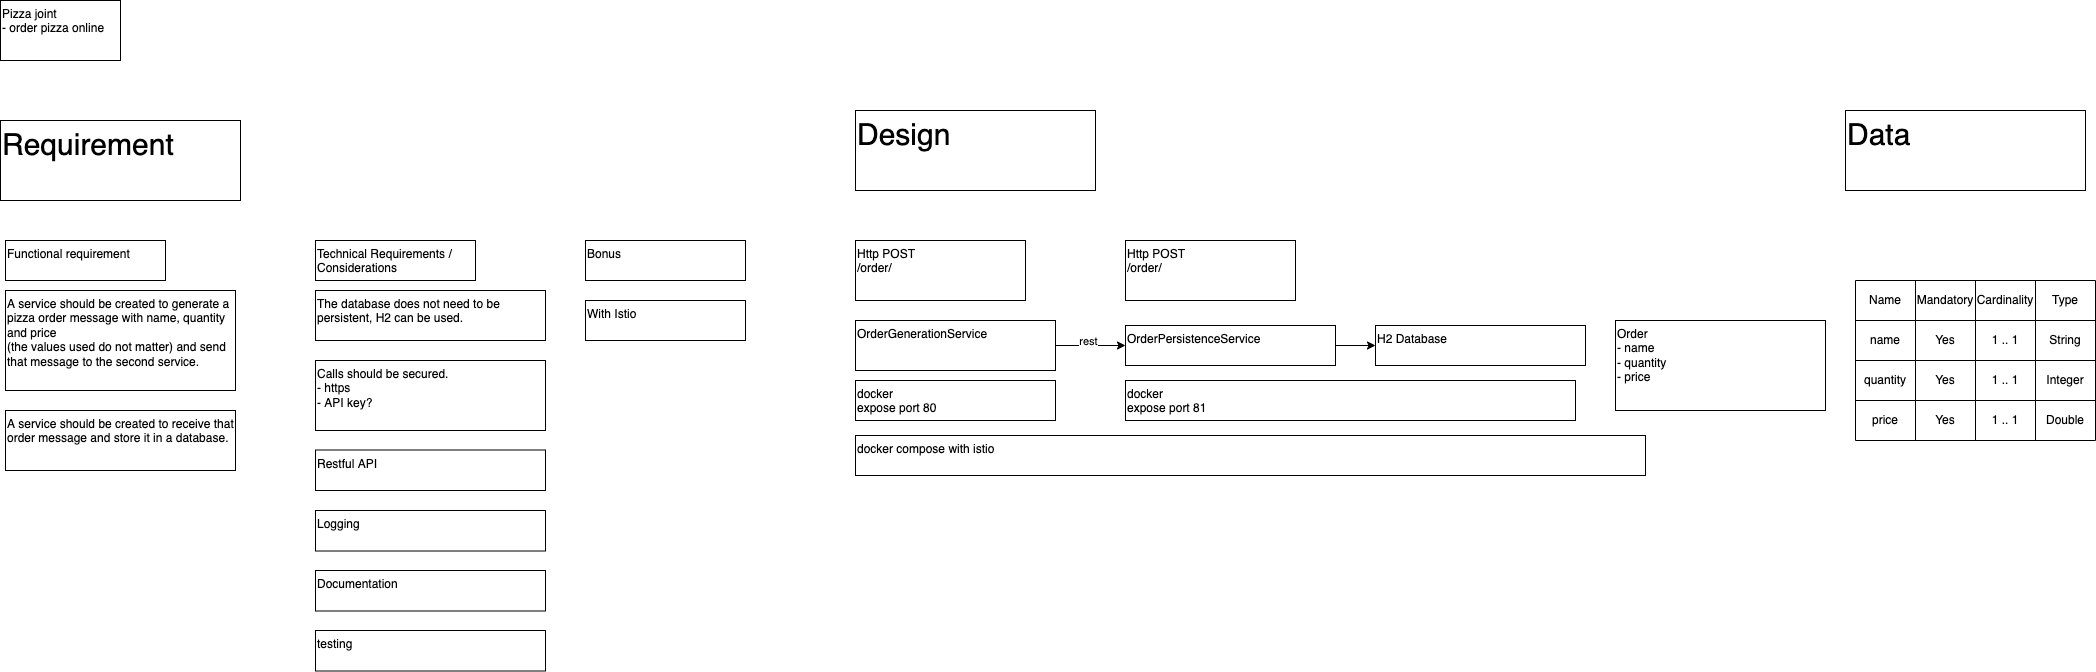

The diagram above was exported from draw.io. Its source (the exported page's mxGraphModel, read from the mxfile embedded in the PNG):
<mxGraphModel dx="2252" dy="897" grid="1" gridSize="10" guides="1" tooltips="1" connect="1" arrows="1" fold="1" page="1" pageScale="1" pageWidth="827" pageHeight="1169" math="0" shadow="0">
  <root>
    <mxCell id="0" />
    <mxCell id="1" parent="0" />
    <mxCell id="PnLtA7l94HyOZgNAgSsn-1" value="Pizza joint&lt;br&gt;- order pizza online" style="rounded=0;whiteSpace=wrap;html=1;align=left;verticalAlign=top;" vertex="1" parent="1">
      <mxGeometry x="-805" y="130" width="120" height="60" as="geometry" />
    </mxCell>
    <mxCell id="PnLtA7l94HyOZgNAgSsn-2" value="Functional requirement" style="rounded=0;whiteSpace=wrap;html=1;align=left;verticalAlign=top;" vertex="1" parent="1">
      <mxGeometry x="-800" y="370" width="160" height="40" as="geometry" />
    </mxCell>
    <mxCell id="PnLtA7l94HyOZgNAgSsn-3" value="&lt;div&gt;A service should be created to generate a pizza order message with name, quantity and price&lt;/div&gt;&lt;div&gt;(the values used do not matter) and send that message to the second service.&lt;/div&gt;" style="rounded=0;whiteSpace=wrap;html=1;align=left;verticalAlign=top;" vertex="1" parent="1">
      <mxGeometry x="-800" y="420" width="230" height="100" as="geometry" />
    </mxCell>
    <mxCell id="PnLtA7l94HyOZgNAgSsn-4" value="A service should be created to receive that order message and store it in a database." style="rounded=0;whiteSpace=wrap;html=1;align=left;verticalAlign=top;" vertex="1" parent="1">
      <mxGeometry x="-800" y="540" width="230" height="60" as="geometry" />
    </mxCell>
    <mxCell id="PnLtA7l94HyOZgNAgSsn-11" style="edgeStyle=orthogonalEdgeStyle;rounded=0;orthogonalLoop=1;jettySize=auto;html=1;exitX=1;exitY=0.5;exitDx=0;exitDy=0;" edge="1" parent="1" source="PnLtA7l94HyOZgNAgSsn-5" target="PnLtA7l94HyOZgNAgSsn-8">
      <mxGeometry relative="1" as="geometry" />
    </mxCell>
    <mxCell id="PnLtA7l94HyOZgNAgSsn-5" value="OrderPersistenceService" style="rounded=0;whiteSpace=wrap;html=1;align=left;verticalAlign=top;" vertex="1" parent="1">
      <mxGeometry x="320" y="455" width="210" height="40" as="geometry" />
    </mxCell>
    <mxCell id="PnLtA7l94HyOZgNAgSsn-7" style="edgeStyle=orthogonalEdgeStyle;rounded=0;orthogonalLoop=1;jettySize=auto;html=1;exitX=1;exitY=0.5;exitDx=0;exitDy=0;" edge="1" parent="1" source="PnLtA7l94HyOZgNAgSsn-6" target="PnLtA7l94HyOZgNAgSsn-5">
      <mxGeometry relative="1" as="geometry" />
    </mxCell>
    <mxCell id="PnLtA7l94HyOZgNAgSsn-22" value="rest" style="edgeLabel;html=1;align=center;verticalAlign=middle;resizable=0;points=[];" vertex="1" connectable="0" parent="PnLtA7l94HyOZgNAgSsn-7">
      <mxGeometry x="-0.0714" y="5" relative="1" as="geometry">
        <mxPoint as="offset" />
      </mxGeometry>
    </mxCell>
    <mxCell id="PnLtA7l94HyOZgNAgSsn-6" value="OrderGenerationService" style="rounded=0;whiteSpace=wrap;html=1;align=left;verticalAlign=top;" vertex="1" parent="1">
      <mxGeometry x="50" y="450" width="200" height="50" as="geometry" />
    </mxCell>
    <mxCell id="PnLtA7l94HyOZgNAgSsn-8" value="H2 Database" style="rounded=0;whiteSpace=wrap;html=1;align=left;verticalAlign=top;" vertex="1" parent="1">
      <mxGeometry x="570" y="455" width="210" height="40" as="geometry" />
    </mxCell>
    <mxCell id="PnLtA7l94HyOZgNAgSsn-12" value="Order&lt;br&gt;- name&lt;br&gt;- quantity&lt;br&gt;- price" style="rounded=0;whiteSpace=wrap;html=1;align=left;verticalAlign=top;" vertex="1" parent="1">
      <mxGeometry x="810" y="450" width="210" height="90" as="geometry" />
    </mxCell>
    <mxCell id="PnLtA7l94HyOZgNAgSsn-13" value="Technical Requirements / Considerations" style="rounded=0;whiteSpace=wrap;html=1;align=left;verticalAlign=top;" vertex="1" parent="1">
      <mxGeometry x="-490" y="370" width="160" height="40" as="geometry" />
    </mxCell>
    <mxCell id="PnLtA7l94HyOZgNAgSsn-14" value="The database does not need to be persistent, H2 can be used." style="rounded=0;whiteSpace=wrap;html=1;align=left;verticalAlign=top;" vertex="1" parent="1">
      <mxGeometry x="-490" y="420" width="230" height="50" as="geometry" />
    </mxCell>
    <mxCell id="PnLtA7l94HyOZgNAgSsn-15" value="Calls should be secured.&lt;br&gt;- https&lt;br&gt;- API key?" style="rounded=0;whiteSpace=wrap;html=1;align=left;verticalAlign=top;" vertex="1" parent="1">
      <mxGeometry x="-490" y="490" width="230" height="70" as="geometry" />
    </mxCell>
    <mxCell id="PnLtA7l94HyOZgNAgSsn-16" value="Restful API" style="rounded=0;whiteSpace=wrap;html=1;align=left;verticalAlign=top;" vertex="1" parent="1">
      <mxGeometry x="-490" y="579.5" width="230" height="40.5" as="geometry" />
    </mxCell>
    <mxCell id="PnLtA7l94HyOZgNAgSsn-17" value="Logging" style="rounded=0;whiteSpace=wrap;html=1;align=left;verticalAlign=top;" vertex="1" parent="1">
      <mxGeometry x="-490" y="640" width="230" height="40.5" as="geometry" />
    </mxCell>
    <mxCell id="PnLtA7l94HyOZgNAgSsn-18" value="Documentation" style="rounded=0;whiteSpace=wrap;html=1;align=left;verticalAlign=top;" vertex="1" parent="1">
      <mxGeometry x="-490" y="700" width="230" height="40.5" as="geometry" />
    </mxCell>
    <mxCell id="PnLtA7l94HyOZgNAgSsn-19" value="testing" style="rounded=0;whiteSpace=wrap;html=1;align=left;verticalAlign=top;" vertex="1" parent="1">
      <mxGeometry x="-490" y="760" width="230" height="40.5" as="geometry" />
    </mxCell>
    <mxCell id="PnLtA7l94HyOZgNAgSsn-20" value="Bonus" style="rounded=0;whiteSpace=wrap;html=1;align=left;verticalAlign=top;" vertex="1" parent="1">
      <mxGeometry x="-220" y="370" width="160" height="40" as="geometry" />
    </mxCell>
    <mxCell id="PnLtA7l94HyOZgNAgSsn-21" value="With Istio" style="rounded=0;whiteSpace=wrap;html=1;align=left;verticalAlign=top;" vertex="1" parent="1">
      <mxGeometry x="-220" y="430" width="160" height="40" as="geometry" />
    </mxCell>
    <mxCell id="PnLtA7l94HyOZgNAgSsn-23" value="docker&lt;br&gt;expose port 80" style="rounded=0;whiteSpace=wrap;html=1;align=left;verticalAlign=top;" vertex="1" parent="1">
      <mxGeometry x="50" y="510" width="200" height="40" as="geometry" />
    </mxCell>
    <mxCell id="PnLtA7l94HyOZgNAgSsn-24" value="docker&lt;br&gt;expose port 81" style="rounded=0;whiteSpace=wrap;html=1;align=left;verticalAlign=top;" vertex="1" parent="1">
      <mxGeometry x="320" y="510" width="450" height="40" as="geometry" />
    </mxCell>
    <mxCell id="PnLtA7l94HyOZgNAgSsn-25" value="docker compose with istio&amp;nbsp;" style="rounded=0;whiteSpace=wrap;html=1;align=left;verticalAlign=top;" vertex="1" parent="1">
      <mxGeometry x="50" y="565" width="790" height="40" as="geometry" />
    </mxCell>
    <mxCell id="PnLtA7l94HyOZgNAgSsn-26" value="Http POST&lt;br&gt;/order/" style="rounded=0;whiteSpace=wrap;html=1;align=left;verticalAlign=top;" vertex="1" parent="1">
      <mxGeometry x="320" y="370" width="170" height="60" as="geometry" />
    </mxCell>
    <mxCell id="PnLtA7l94HyOZgNAgSsn-27" value="Http POST&lt;br&gt;/order/" style="rounded=0;whiteSpace=wrap;html=1;align=left;verticalAlign=top;" vertex="1" parent="1">
      <mxGeometry x="50" y="370" width="170" height="60" as="geometry" />
    </mxCell>
    <mxCell id="PnLtA7l94HyOZgNAgSsn-28" value="" style="shape=table;startSize=0;container=1;collapsible=0;childLayout=tableLayout;" vertex="1" parent="1">
      <mxGeometry x="1050" y="410" width="240" height="160" as="geometry" />
    </mxCell>
    <mxCell id="PnLtA7l94HyOZgNAgSsn-29" value="" style="shape=tableRow;horizontal=0;startSize=0;swimlaneHead=0;swimlaneBody=0;top=0;left=0;bottom=0;right=0;collapsible=0;dropTarget=0;fillColor=none;points=[[0,0.5],[1,0.5]];portConstraint=eastwest;" vertex="1" parent="PnLtA7l94HyOZgNAgSsn-28">
      <mxGeometry width="240" height="40" as="geometry" />
    </mxCell>
    <mxCell id="PnLtA7l94HyOZgNAgSsn-30" value="Name" style="shape=partialRectangle;html=1;whiteSpace=wrap;connectable=0;overflow=hidden;fillColor=none;top=0;left=0;bottom=0;right=0;pointerEvents=1;" vertex="1" parent="PnLtA7l94HyOZgNAgSsn-29">
      <mxGeometry width="60" height="40" as="geometry">
        <mxRectangle width="60" height="40" as="alternateBounds" />
      </mxGeometry>
    </mxCell>
    <mxCell id="PnLtA7l94HyOZgNAgSsn-31" value="Mandatory" style="shape=partialRectangle;html=1;whiteSpace=wrap;connectable=0;overflow=hidden;fillColor=none;top=0;left=0;bottom=0;right=0;pointerEvents=1;" vertex="1" parent="PnLtA7l94HyOZgNAgSsn-29">
      <mxGeometry x="60" width="60" height="40" as="geometry">
        <mxRectangle width="60" height="40" as="alternateBounds" />
      </mxGeometry>
    </mxCell>
    <mxCell id="PnLtA7l94HyOZgNAgSsn-32" value="Cardinality" style="shape=partialRectangle;html=1;whiteSpace=wrap;connectable=0;overflow=hidden;fillColor=none;top=0;left=0;bottom=0;right=0;pointerEvents=1;" vertex="1" parent="PnLtA7l94HyOZgNAgSsn-29">
      <mxGeometry x="120" width="60" height="40" as="geometry">
        <mxRectangle width="60" height="40" as="alternateBounds" />
      </mxGeometry>
    </mxCell>
    <mxCell id="PnLtA7l94HyOZgNAgSsn-33" value="Type" style="shape=partialRectangle;html=1;whiteSpace=wrap;connectable=0;overflow=hidden;fillColor=none;top=0;left=0;bottom=0;right=0;pointerEvents=1;" vertex="1" parent="PnLtA7l94HyOZgNAgSsn-29">
      <mxGeometry x="180" width="60" height="40" as="geometry">
        <mxRectangle width="60" height="40" as="alternateBounds" />
      </mxGeometry>
    </mxCell>
    <mxCell id="PnLtA7l94HyOZgNAgSsn-34" value="" style="shape=tableRow;horizontal=0;startSize=0;swimlaneHead=0;swimlaneBody=0;top=0;left=0;bottom=0;right=0;collapsible=0;dropTarget=0;fillColor=none;points=[[0,0.5],[1,0.5]];portConstraint=eastwest;" vertex="1" parent="PnLtA7l94HyOZgNAgSsn-28">
      <mxGeometry y="40" width="240" height="40" as="geometry" />
    </mxCell>
    <mxCell id="PnLtA7l94HyOZgNAgSsn-35" value="name" style="shape=partialRectangle;html=1;whiteSpace=wrap;connectable=0;overflow=hidden;fillColor=none;top=0;left=0;bottom=0;right=0;pointerEvents=1;" vertex="1" parent="PnLtA7l94HyOZgNAgSsn-34">
      <mxGeometry width="60" height="40" as="geometry">
        <mxRectangle width="60" height="40" as="alternateBounds" />
      </mxGeometry>
    </mxCell>
    <mxCell id="PnLtA7l94HyOZgNAgSsn-36" value="Yes" style="shape=partialRectangle;html=1;whiteSpace=wrap;connectable=0;overflow=hidden;fillColor=none;top=0;left=0;bottom=0;right=0;pointerEvents=1;" vertex="1" parent="PnLtA7l94HyOZgNAgSsn-34">
      <mxGeometry x="60" width="60" height="40" as="geometry">
        <mxRectangle width="60" height="40" as="alternateBounds" />
      </mxGeometry>
    </mxCell>
    <mxCell id="PnLtA7l94HyOZgNAgSsn-37" value="1 .. 1" style="shape=partialRectangle;html=1;whiteSpace=wrap;connectable=0;overflow=hidden;fillColor=none;top=0;left=0;bottom=0;right=0;pointerEvents=1;" vertex="1" parent="PnLtA7l94HyOZgNAgSsn-34">
      <mxGeometry x="120" width="60" height="40" as="geometry">
        <mxRectangle width="60" height="40" as="alternateBounds" />
      </mxGeometry>
    </mxCell>
    <mxCell id="PnLtA7l94HyOZgNAgSsn-38" value="String" style="shape=partialRectangle;html=1;whiteSpace=wrap;connectable=0;overflow=hidden;fillColor=none;top=0;left=0;bottom=0;right=0;pointerEvents=1;" vertex="1" parent="PnLtA7l94HyOZgNAgSsn-34">
      <mxGeometry x="180" width="60" height="40" as="geometry">
        <mxRectangle width="60" height="40" as="alternateBounds" />
      </mxGeometry>
    </mxCell>
    <mxCell id="PnLtA7l94HyOZgNAgSsn-39" value="" style="shape=tableRow;horizontal=0;startSize=0;swimlaneHead=0;swimlaneBody=0;top=0;left=0;bottom=0;right=0;collapsible=0;dropTarget=0;fillColor=none;points=[[0,0.5],[1,0.5]];portConstraint=eastwest;" vertex="1" parent="PnLtA7l94HyOZgNAgSsn-28">
      <mxGeometry y="80" width="240" height="40" as="geometry" />
    </mxCell>
    <mxCell id="PnLtA7l94HyOZgNAgSsn-40" value="quantity" style="shape=partialRectangle;html=1;whiteSpace=wrap;connectable=0;overflow=hidden;fillColor=none;top=0;left=0;bottom=0;right=0;pointerEvents=1;" vertex="1" parent="PnLtA7l94HyOZgNAgSsn-39">
      <mxGeometry width="60" height="40" as="geometry">
        <mxRectangle width="60" height="40" as="alternateBounds" />
      </mxGeometry>
    </mxCell>
    <mxCell id="PnLtA7l94HyOZgNAgSsn-41" value="Yes" style="shape=partialRectangle;html=1;whiteSpace=wrap;connectable=0;overflow=hidden;fillColor=none;top=0;left=0;bottom=0;right=0;pointerEvents=1;" vertex="1" parent="PnLtA7l94HyOZgNAgSsn-39">
      <mxGeometry x="60" width="60" height="40" as="geometry">
        <mxRectangle width="60" height="40" as="alternateBounds" />
      </mxGeometry>
    </mxCell>
    <mxCell id="PnLtA7l94HyOZgNAgSsn-42" value="&lt;span&gt;1 .. 1&lt;/span&gt;" style="shape=partialRectangle;html=1;whiteSpace=wrap;connectable=0;overflow=hidden;fillColor=none;top=0;left=0;bottom=0;right=0;pointerEvents=1;" vertex="1" parent="PnLtA7l94HyOZgNAgSsn-39">
      <mxGeometry x="120" width="60" height="40" as="geometry">
        <mxRectangle width="60" height="40" as="alternateBounds" />
      </mxGeometry>
    </mxCell>
    <mxCell id="PnLtA7l94HyOZgNAgSsn-43" value="Integer" style="shape=partialRectangle;html=1;whiteSpace=wrap;connectable=0;overflow=hidden;fillColor=none;top=0;left=0;bottom=0;right=0;pointerEvents=1;" vertex="1" parent="PnLtA7l94HyOZgNAgSsn-39">
      <mxGeometry x="180" width="60" height="40" as="geometry">
        <mxRectangle width="60" height="40" as="alternateBounds" />
      </mxGeometry>
    </mxCell>
    <mxCell id="PnLtA7l94HyOZgNAgSsn-44" value="" style="shape=tableRow;horizontal=0;startSize=0;swimlaneHead=0;swimlaneBody=0;top=0;left=0;bottom=0;right=0;collapsible=0;dropTarget=0;fillColor=none;points=[[0,0.5],[1,0.5]];portConstraint=eastwest;" vertex="1" parent="PnLtA7l94HyOZgNAgSsn-28">
      <mxGeometry y="120" width="240" height="40" as="geometry" />
    </mxCell>
    <mxCell id="PnLtA7l94HyOZgNAgSsn-45" value="price" style="shape=partialRectangle;html=1;whiteSpace=wrap;connectable=0;overflow=hidden;fillColor=none;top=0;left=0;bottom=0;right=0;pointerEvents=1;" vertex="1" parent="PnLtA7l94HyOZgNAgSsn-44">
      <mxGeometry width="60" height="40" as="geometry">
        <mxRectangle width="60" height="40" as="alternateBounds" />
      </mxGeometry>
    </mxCell>
    <mxCell id="PnLtA7l94HyOZgNAgSsn-46" value="Yes" style="shape=partialRectangle;html=1;whiteSpace=wrap;connectable=0;overflow=hidden;fillColor=none;top=0;left=0;bottom=0;right=0;pointerEvents=1;" vertex="1" parent="PnLtA7l94HyOZgNAgSsn-44">
      <mxGeometry x="60" width="60" height="40" as="geometry">
        <mxRectangle width="60" height="40" as="alternateBounds" />
      </mxGeometry>
    </mxCell>
    <mxCell id="PnLtA7l94HyOZgNAgSsn-47" value="&lt;span&gt;1 .. 1&lt;/span&gt;" style="shape=partialRectangle;html=1;whiteSpace=wrap;connectable=0;overflow=hidden;fillColor=none;top=0;left=0;bottom=0;right=0;pointerEvents=1;" vertex="1" parent="PnLtA7l94HyOZgNAgSsn-44">
      <mxGeometry x="120" width="60" height="40" as="geometry">
        <mxRectangle width="60" height="40" as="alternateBounds" />
      </mxGeometry>
    </mxCell>
    <mxCell id="PnLtA7l94HyOZgNAgSsn-48" value="Double" style="shape=partialRectangle;html=1;whiteSpace=wrap;connectable=0;overflow=hidden;fillColor=none;top=0;left=0;bottom=0;right=0;pointerEvents=1;" vertex="1" parent="PnLtA7l94HyOZgNAgSsn-44">
      <mxGeometry x="180" width="60" height="40" as="geometry">
        <mxRectangle width="60" height="40" as="alternateBounds" />
      </mxGeometry>
    </mxCell>
    <mxCell id="PnLtA7l94HyOZgNAgSsn-49" value="Requirement" style="rounded=0;whiteSpace=wrap;html=1;align=left;verticalAlign=top;fontSize=30;" vertex="1" parent="1">
      <mxGeometry x="-805" y="250" width="240" height="80" as="geometry" />
    </mxCell>
    <mxCell id="PnLtA7l94HyOZgNAgSsn-50" value="Design" style="rounded=0;whiteSpace=wrap;html=1;align=left;verticalAlign=top;fontSize=30;" vertex="1" parent="1">
      <mxGeometry x="50" y="240" width="240" height="80" as="geometry" />
    </mxCell>
    <mxCell id="PnLtA7l94HyOZgNAgSsn-51" value="Data" style="rounded=0;whiteSpace=wrap;html=1;align=left;verticalAlign=top;fontSize=30;" vertex="1" parent="1">
      <mxGeometry x="1040" y="240" width="240" height="80" as="geometry" />
    </mxCell>
  </root>
</mxGraphModel>